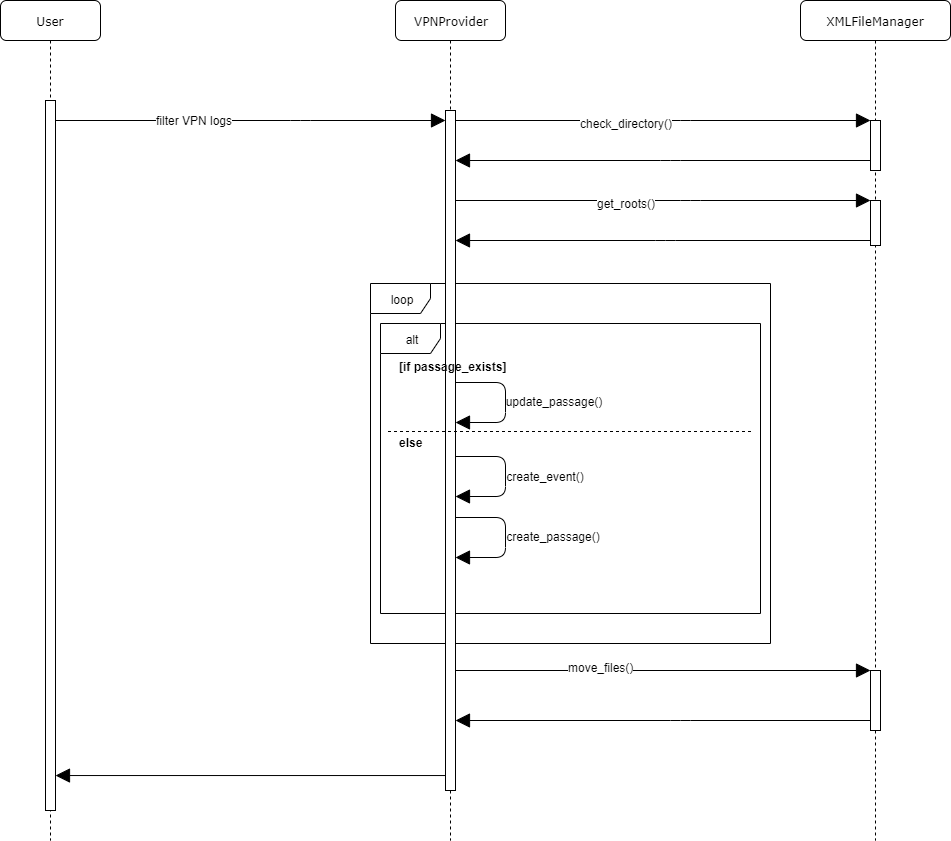

The diagram above was exported from draw.io. Its source (the exported page's mxGraphModel, read from the mxfile embedded in the PNG):
<mxGraphModel dx="1408" dy="808" grid="1" gridSize="10" guides="1" tooltips="1" connect="1" arrows="1" fold="1" page="1" pageScale="1" pageWidth="827" pageHeight="1169" math="0" shadow="0">
  <root>
    <mxCell id="7FeZm_udzRaXMqqHEdr3-0" />
    <mxCell id="7FeZm_udzRaXMqqHEdr3-1" parent="7FeZm_udzRaXMqqHEdr3-0" />
    <mxCell id="1mq8eeXAsxMyRfVfPZUf-1" value="loop" style="shape=umlFrame;whiteSpace=wrap;html=1;" vertex="1" parent="7FeZm_udzRaXMqqHEdr3-1">
      <mxGeometry x="470" y="343" width="400" height="360" as="geometry" />
    </mxCell>
    <mxCell id="1mq8eeXAsxMyRfVfPZUf-2" value="alt" style="shape=umlFrame;whiteSpace=wrap;html=1;" vertex="1" parent="7FeZm_udzRaXMqqHEdr3-1">
      <mxGeometry x="480" y="383" width="380" height="290" as="geometry" />
    </mxCell>
    <mxCell id="1mq8eeXAsxMyRfVfPZUf-3" value="VPNProvider" style="shape=umlLifeline;perimeter=lifelinePerimeter;whiteSpace=wrap;html=1;container=1;collapsible=0;recursiveResize=0;outlineConnect=0;rounded=1;shadow=0;comic=0;labelBackgroundColor=none;strokeWidth=1;fontFamily=Verdana;fontSize=12;align=center;" vertex="1" parent="7FeZm_udzRaXMqqHEdr3-1">
      <mxGeometry x="495" y="60" width="110" height="840" as="geometry" />
    </mxCell>
    <mxCell id="1mq8eeXAsxMyRfVfPZUf-4" value="" style="html=1;points=[];perimeter=orthogonalPerimeter;" vertex="1" parent="1mq8eeXAsxMyRfVfPZUf-3">
      <mxGeometry x="50" y="110" width="10" height="680" as="geometry" />
    </mxCell>
    <mxCell id="1mq8eeXAsxMyRfVfPZUf-6" value="" style="endArrow=block;endFill=1;endSize=12;html=1;" edge="1" parent="1mq8eeXAsxMyRfVfPZUf-3">
      <mxGeometry width="160" relative="1" as="geometry">
        <mxPoint x="60" y="456" as="sourcePoint" />
        <mxPoint x="60" y="496" as="targetPoint" />
        <Array as="points">
          <mxPoint x="110" y="456" />
          <mxPoint x="110" y="496" />
        </Array>
      </mxGeometry>
    </mxCell>
    <mxCell id="1mq8eeXAsxMyRfVfPZUf-7" value="XMLFileManager" style="shape=umlLifeline;perimeter=lifelinePerimeter;whiteSpace=wrap;html=1;container=1;collapsible=0;recursiveResize=0;outlineConnect=0;rounded=1;shadow=0;comic=0;labelBackgroundColor=none;strokeWidth=1;fontFamily=Verdana;fontSize=12;align=center;" vertex="1" parent="7FeZm_udzRaXMqqHEdr3-1">
      <mxGeometry x="900" y="60" width="150" height="840" as="geometry" />
    </mxCell>
    <mxCell id="1mq8eeXAsxMyRfVfPZUf-14" value="" style="html=1;points=[];perimeter=orthogonalPerimeter;" vertex="1" parent="1mq8eeXAsxMyRfVfPZUf-7">
      <mxGeometry x="70" y="120" width="10" height="50" as="geometry" />
    </mxCell>
    <mxCell id="htweoXGvdxmhN6Ns3omE-7" value="" style="html=1;points=[];perimeter=orthogonalPerimeter;" vertex="1" parent="1mq8eeXAsxMyRfVfPZUf-7">
      <mxGeometry x="70" y="200" width="10" height="45" as="geometry" />
    </mxCell>
    <mxCell id="jvfjKHRDO5AgQwaSOdI_-0" value="" style="html=1;points=[];perimeter=orthogonalPerimeter;" vertex="1" parent="1mq8eeXAsxMyRfVfPZUf-7">
      <mxGeometry x="70" y="670" width="10" height="60" as="geometry" />
    </mxCell>
    <mxCell id="1mq8eeXAsxMyRfVfPZUf-8" value="User" style="shape=umlLifeline;perimeter=lifelinePerimeter;whiteSpace=wrap;html=1;container=1;collapsible=0;recursiveResize=0;outlineConnect=0;rounded=1;shadow=0;comic=0;labelBackgroundColor=none;strokeWidth=1;fontFamily=Verdana;fontSize=12;align=center;" vertex="1" parent="7FeZm_udzRaXMqqHEdr3-1">
      <mxGeometry x="100" y="60" width="100" height="840" as="geometry" />
    </mxCell>
    <mxCell id="1mq8eeXAsxMyRfVfPZUf-9" value="" style="html=1;points=[];perimeter=orthogonalPerimeter;rounded=0;shadow=0;comic=0;labelBackgroundColor=none;strokeWidth=1;fontFamily=Verdana;fontSize=12;align=center;" vertex="1" parent="1mq8eeXAsxMyRfVfPZUf-8">
      <mxGeometry x="45" y="100" width="10" height="710" as="geometry" />
    </mxCell>
    <mxCell id="1mq8eeXAsxMyRfVfPZUf-10" value="" style="endArrow=block;endFill=1;endSize=12;html=1;" edge="1" parent="7FeZm_udzRaXMqqHEdr3-1" source="1mq8eeXAsxMyRfVfPZUf-9" target="1mq8eeXAsxMyRfVfPZUf-4">
      <mxGeometry width="160" relative="1" as="geometry">
        <mxPoint x="170" y="200" as="sourcePoint" />
        <mxPoint x="400" y="200" as="targetPoint" />
        <Array as="points">
          <mxPoint x="400" y="180" />
        </Array>
      </mxGeometry>
    </mxCell>
    <mxCell id="1mq8eeXAsxMyRfVfPZUf-31" value="filter VPN logs" style="text;html=1;align=center;verticalAlign=middle;resizable=0;points=[];;labelBackgroundColor=#ffffff;" vertex="1" connectable="0" parent="1mq8eeXAsxMyRfVfPZUf-10">
      <mxGeometry x="0.2051" y="97" relative="1" as="geometry">
        <mxPoint x="-97" y="96" as="offset" />
      </mxGeometry>
    </mxCell>
    <mxCell id="1mq8eeXAsxMyRfVfPZUf-13" value="" style="endArrow=block;endFill=1;endSize=12;html=1;" edge="1" parent="7FeZm_udzRaXMqqHEdr3-1" source="1mq8eeXAsxMyRfVfPZUf-4" target="1mq8eeXAsxMyRfVfPZUf-14">
      <mxGeometry width="160" relative="1" as="geometry">
        <mxPoint x="605" y="220.00000000000003" as="sourcePoint" />
        <mxPoint x="970" y="220" as="targetPoint" />
        <Array as="points">
          <mxPoint x="780" y="180" />
        </Array>
      </mxGeometry>
    </mxCell>
    <mxCell id="htweoXGvdxmhN6Ns3omE-2" value="check_directory()" style="text;html=1;align=center;verticalAlign=middle;resizable=0;points=[];;labelBackgroundColor=#ffffff;" vertex="1" connectable="0" parent="1mq8eeXAsxMyRfVfPZUf-13">
      <mxGeometry x="-0.1796" y="-2" relative="1" as="geometry">
        <mxPoint as="offset" />
      </mxGeometry>
    </mxCell>
    <mxCell id="1mq8eeXAsxMyRfVfPZUf-17" value="" style="endArrow=block;endFill=1;endSize=12;html=1;" edge="1" parent="7FeZm_udzRaXMqqHEdr3-1" source="1mq8eeXAsxMyRfVfPZUf-14" target="1mq8eeXAsxMyRfVfPZUf-4">
      <mxGeometry width="160" relative="1" as="geometry">
        <mxPoint x="100" y="680" as="sourcePoint" />
        <mxPoint x="260" y="680" as="targetPoint" />
        <Array as="points">
          <mxPoint x="770" y="220" />
        </Array>
      </mxGeometry>
    </mxCell>
    <mxCell id="1mq8eeXAsxMyRfVfPZUf-21" value="[if passage_exists]" style="text;align=left;fontStyle=1;verticalAlign=middle;spacingLeft=3;spacingRight=3;strokeColor=none;rotatable=0;points=[[0,0.5],[1,0.5]];portConstraint=eastwest;" vertex="1" parent="7FeZm_udzRaXMqqHEdr3-1">
      <mxGeometry x="494" y="417" width="165" height="20" as="geometry" />
    </mxCell>
    <mxCell id="1mq8eeXAsxMyRfVfPZUf-22" value="" style="line;strokeWidth=1;fillColor=none;align=left;verticalAlign=middle;spacingTop=-1;spacingLeft=3;spacingRight=3;rotatable=0;labelPosition=right;points=[];portConstraint=eastwest;dashed=1;" vertex="1" parent="7FeZm_udzRaXMqqHEdr3-1">
      <mxGeometry x="487.5" y="487" width="365" height="8" as="geometry" />
    </mxCell>
    <mxCell id="1mq8eeXAsxMyRfVfPZUf-23" value="else" style="text;align=left;fontStyle=1;verticalAlign=middle;spacingLeft=3;spacingRight=3;strokeColor=none;rotatable=0;points=[[0,0.5],[1,0.5]];portConstraint=eastwest;" vertex="1" parent="7FeZm_udzRaXMqqHEdr3-1">
      <mxGeometry x="494" y="493" width="165" height="20" as="geometry" />
    </mxCell>
    <mxCell id="1mq8eeXAsxMyRfVfPZUf-24" value="update_passage()" style="text;html=1;strokeColor=none;fillColor=none;align=center;verticalAlign=middle;whiteSpace=wrap;rounded=0;" vertex="1" parent="7FeZm_udzRaXMqqHEdr3-1">
      <mxGeometry x="603" y="451" width="100" height="20" as="geometry" />
    </mxCell>
    <mxCell id="1mq8eeXAsxMyRfVfPZUf-25" value="create_event()" style="text;html=1;strokeColor=none;fillColor=none;align=center;verticalAlign=middle;whiteSpace=wrap;rounded=0;" vertex="1" parent="7FeZm_udzRaXMqqHEdr3-1">
      <mxGeometry x="595" y="526" width="100" height="20" as="geometry" />
    </mxCell>
    <mxCell id="1mq8eeXAsxMyRfVfPZUf-26" value="create_passage()" style="text;html=1;strokeColor=none;fillColor=none;align=center;verticalAlign=middle;whiteSpace=wrap;rounded=0;" vertex="1" parent="7FeZm_udzRaXMqqHEdr3-1">
      <mxGeometry x="603" y="586" width="100" height="20" as="geometry" />
    </mxCell>
    <mxCell id="1mq8eeXAsxMyRfVfPZUf-27" value="" style="endArrow=block;endFill=1;endSize=12;html=1;" edge="1" parent="7FeZm_udzRaXMqqHEdr3-1">
      <mxGeometry width="160" relative="1" as="geometry">
        <mxPoint x="555" y="577" as="sourcePoint" />
        <mxPoint x="555" y="617" as="targetPoint" />
        <Array as="points">
          <mxPoint x="605" y="577" />
          <mxPoint x="605" y="617" />
        </Array>
      </mxGeometry>
    </mxCell>
    <mxCell id="1mq8eeXAsxMyRfVfPZUf-28" value="" style="endArrow=block;endFill=1;endSize=12;html=1;exitX=0;exitY=0.978;exitDx=0;exitDy=0;exitPerimeter=0;" edge="1" parent="7FeZm_udzRaXMqqHEdr3-1" source="1mq8eeXAsxMyRfVfPZUf-4" target="1mq8eeXAsxMyRfVfPZUf-9">
      <mxGeometry width="160" relative="1" as="geometry">
        <mxPoint x="532" y="780" as="sourcePoint" />
        <mxPoint x="120" y="780" as="targetPoint" />
      </mxGeometry>
    </mxCell>
    <mxCell id="htweoXGvdxmhN6Ns3omE-0" value="" style="endArrow=block;endFill=1;endSize=12;html=1;" edge="1" parent="7FeZm_udzRaXMqqHEdr3-1">
      <mxGeometry width="160" relative="1" as="geometry">
        <mxPoint x="555" y="442" as="sourcePoint" />
        <mxPoint x="555" y="482" as="targetPoint" />
        <Array as="points">
          <mxPoint x="605" y="442" />
          <mxPoint x="605" y="482" />
        </Array>
      </mxGeometry>
    </mxCell>
    <mxCell id="htweoXGvdxmhN6Ns3omE-8" value="" style="endArrow=block;endFill=1;endSize=12;html=1;" edge="1" parent="7FeZm_udzRaXMqqHEdr3-1" source="1mq8eeXAsxMyRfVfPZUf-4" target="htweoXGvdxmhN6Ns3omE-7">
      <mxGeometry width="160" relative="1" as="geometry">
        <mxPoint x="565" y="270" as="sourcePoint" />
        <mxPoint x="980" y="270" as="targetPoint" />
        <Array as="points">
          <mxPoint x="790" y="260" />
        </Array>
      </mxGeometry>
    </mxCell>
    <mxCell id="htweoXGvdxmhN6Ns3omE-9" value="get_roots()" style="text;html=1;align=center;verticalAlign=middle;resizable=0;points=[];;labelBackgroundColor=#ffffff;" vertex="1" connectable="0" parent="htweoXGvdxmhN6Ns3omE-8">
      <mxGeometry x="-0.1796" y="-2" relative="1" as="geometry">
        <mxPoint as="offset" />
      </mxGeometry>
    </mxCell>
    <mxCell id="htweoXGvdxmhN6Ns3omE-10" value="" style="endArrow=block;endFill=1;endSize=12;html=1;" edge="1" parent="7FeZm_udzRaXMqqHEdr3-1" source="htweoXGvdxmhN6Ns3omE-7" target="1mq8eeXAsxMyRfVfPZUf-4">
      <mxGeometry width="160" relative="1" as="geometry">
        <mxPoint x="965" y="320" as="sourcePoint" />
        <mxPoint x="550" y="320" as="targetPoint" />
        <Array as="points">
          <mxPoint x="765" y="300" />
        </Array>
      </mxGeometry>
    </mxCell>
    <mxCell id="jvfjKHRDO5AgQwaSOdI_-1" value="" style="endArrow=block;endFill=1;endSize=12;html=1;" edge="1" parent="7FeZm_udzRaXMqqHEdr3-1" source="1mq8eeXAsxMyRfVfPZUf-4" target="jvfjKHRDO5AgQwaSOdI_-0">
      <mxGeometry width="160" relative="1" as="geometry">
        <mxPoint x="1010" y="920" as="sourcePoint" />
        <mxPoint x="620" y="920" as="targetPoint" />
      </mxGeometry>
    </mxCell>
    <mxCell id="jvfjKHRDO5AgQwaSOdI_-2" value="move_files()" style="text;html=1;align=center;verticalAlign=middle;resizable=0;points=[];;labelBackgroundColor=#ffffff;" vertex="1" connectable="0" parent="jvfjKHRDO5AgQwaSOdI_-1">
      <mxGeometry x="-0.3012" y="4" relative="1" as="geometry">
        <mxPoint as="offset" />
      </mxGeometry>
    </mxCell>
    <mxCell id="jvfjKHRDO5AgQwaSOdI_-3" value="" style="endArrow=block;endFill=1;endSize=12;html=1;" edge="1" parent="7FeZm_udzRaXMqqHEdr3-1" source="jvfjKHRDO5AgQwaSOdI_-0" target="1mq8eeXAsxMyRfVfPZUf-4">
      <mxGeometry width="160" relative="1" as="geometry">
        <mxPoint x="555" y="845.04" as="sourcePoint" />
        <mxPoint x="165" y="845.04" as="targetPoint" />
        <Array as="points">
          <mxPoint x="780" y="780" />
        </Array>
      </mxGeometry>
    </mxCell>
  </root>
</mxGraphModel>